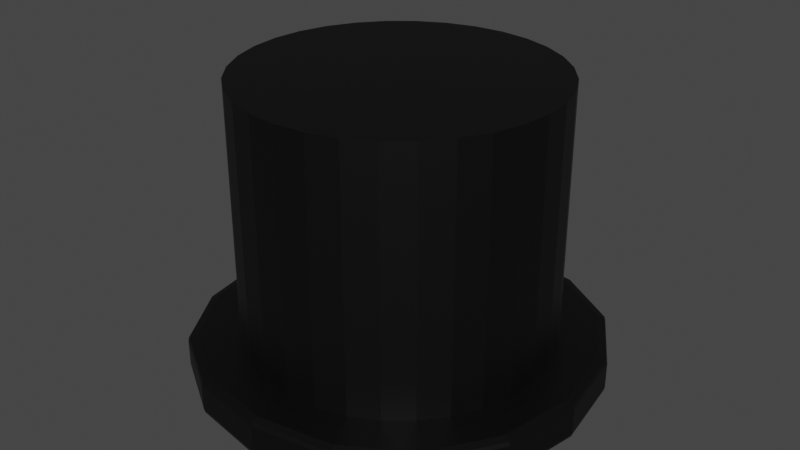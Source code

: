 # Source: TopHat.blend  (saved by Blender 3.0.42; exported with 4.5.12 LTS)
import bpy
from mathutils import Matrix  # noqa: F401  (used for matrix-valued properties, if any)

bpy.ops.wm.read_factory_settings(use_empty=True)
scene = bpy.context.scene
scene.name = 'Scene'

# ---- collections
col_collection = bpy.data.collections.new('Collection'); scene.collection.children.link(col_collection)

# ---- materials (node trees are filled in below, after node groups)
mat_material_001 = bpy.data.materials.new('Material.001')
mat_material_001.use_transparent_shadow = False

# ---- material node trees
mat_material_001.use_nodes = True; mat_material_001.node_tree.nodes.clear()
_N = mat_material_001.node_tree.nodes; _L = mat_material_001.node_tree.links
n0 = _N.new('ShaderNodeBsdfPrincipled'); n0.name = 'Principled BSDF'; n0.location = (10, 300)
n0.distribution = 'GGX'
n0.subsurface_method = 'RANDOM_WALK_SKIN'
n0.inputs[0].default_value = (0.0, 0.0, 0.0, 1.0)
n0.inputs[3].default_value = 1.45
n0.inputs[27].default_value = (0.0, 0.0, 0.0, 1.0)
n0.inputs[28].default_value = 1.0
n1 = _N.new('ShaderNodeOutputMaterial'); n1.name = 'Material Output'; n1.location = (300, 300)
_L.new(n0.outputs[0], n1.inputs[0])
n1.is_active_output = True

# ---- world
world_world = bpy.data.worlds.new('World'); scene.world = world_world
world_world.use_nodes = True; world_world.node_tree.nodes.clear()
_N = world_world.node_tree.nodes; _L = world_world.node_tree.links
n0 = _N.new('ShaderNodeOutputWorld'); n0.name = 'World Output'; n0.location = (300, 300)
n1 = _N.new('ShaderNodeBackground'); n1.name = 'Background'; n1.location = (10, 300)
n1.inputs[0].default_value = (0.05088, 0.05088, 0.05088, 1.0)
_L.new(n1.outputs[0], n0.inputs[0])
n0.is_active_output = True
world_world.color = (0.05088, 0.05088, 0.05088)
world_world.use_sun_shadow = False
world_world.sun_shadow_jitter_overblur = 0.0

# ---- meshes
me_cube_001 = bpy.data.meshes.new('Cube.001')
me_cube_001.from_pydata([(-0.6667, -0.06194, 0.6667), (-0.6667, 0.06194, 0.6667), (-0.6667, -0.06194, -0.6667), (-0.6667, 0.06194, -0.6667), (0.6667, -0.06194, 0.6667), (0.6667, 0.06194, 0.6667), (0.6667, -0.06194, -0.6667), (0.6667, 0.06194, -0.6667), (-0.5, 0.09291, 0.5), (-0.5, 0.09291, -0.5), (0.5, 0.09291, -0.5), (0.5, 0.09291, 0.5), (-0.5, -0.09291, -0.5), (-0.5, -0.09291, 0.5), (0.5, -0.09291, -0.5), (0.5, -0.09291, 0.5), (-0.8542, -0.06194, -0.3646), (-0.9167, -0.06194, 2.707e-09), (-0.8542, -0.06194, 0.3646), (-0.6667, -0.03387, 0.6667), (-0.6667, 2.914e-08, 0.6667), (-0.6667, 0.03387, 0.6667), (-0.8542, 0.06194, 0.3646), (-0.9167, 0.06194, -2.707e-09), (-0.8542, 0.06194, -0.3646), (-0.6667, 0.03387, -0.6667), (-0.6667, -2.914e-08, -0.6667), (-0.6667, -0.03387, -0.6667), (0.3646, -0.06194, -0.8542), (-2.375e-08, -0.06194, -0.9167), (-0.3646, -0.06194, -0.8542), (-0.3646, 0.06194, -0.8542), (-2.375e-08, 0.06194, -0.9167), (0.3646, 0.06194, -0.8542), (0.6667, 0.03387, -0.6667), (0.6667, -2.996e-08, -0.6667), (0.6667, -0.03387, -0.6667), (0.8542, -0.06194, 0.3646), (0.9167, -0.06194, -2.104e-08), (0.8542, -0.06194, -0.3646), (0.8542, 0.06194, -0.3646), (0.9167, 0.06194, -2.646e-08), (0.8542, 0.06194, 0.3646), (0.6667, 0.03387, 0.6667), (0.6667, 2.832e-08, 0.6667), (0.6667, -0.03387, 0.6667), (-0.3646, -0.06194, 0.8542), (0.0, -0.06194, 0.9167), (0.3646, -0.06194, 0.8542), (0.3646, 0.06194, 0.8542), (0.0, 0.06194, 0.9167), (-0.3646, 0.06194, 0.8542), (-0.5729, 0.09291, 0.2966), (-0.6096, 0.09291, -5.924e-09), (-0.5729, 0.09291, -0.2966), (-0.2966, 0.09291, -0.5729), (1.863e-09, 0.09291, -0.6096), (0.2966, 0.09291, -0.5729), (0.5729, 0.09291, -0.2966), (0.6096, 0.09291, -3.13e-09), (0.5729, 0.09291, 0.2966), (0.2966, 0.09291, 0.5729), (3.725e-09, 0.09291, 0.6096), (-0.2966, 0.09291, 0.5729), (-0.6631, 0.07984, 0.6631), (-0.6381, 0.08904, 0.6381), (-0.5765, 0.09242, 0.5765), (-0.5765, 0.09242, -0.5765), (-0.6381, 0.08904, -0.6381), (-0.6631, 0.07984, -0.6631), (0.6631, 0.07984, 0.6631), (0.6381, 0.08904, 0.6381), (0.5765, 0.09242, 0.5765), (0.5765, 0.09242, -0.5765), (0.6381, 0.08904, -0.6381), (0.6631, 0.07984, -0.6631), (-0.5729, -0.09291, -0.2966), (-0.6096, -0.09291, 7.786e-09), (-0.5729, -0.09291, 0.2966), (0.2966, -0.09291, -0.5729), (1.863e-09, -0.09291, -0.6096), (-0.2966, -0.09291, -0.5729), (0.5729, -0.09291, 0.2966), (0.6096, -0.09291, 4.061e-09), (0.5729, -0.09291, -0.2966), (-0.2966, -0.09291, 0.5729), (-1.49e-08, -0.09291, 0.6096), (0.2966, -0.09291, 0.5729), (-0.6631, -0.07984, -0.6631), (-0.6381, -0.08904, -0.6381), (-0.5765, -0.09242, -0.5765), (-0.5765, -0.09242, 0.5765), (-0.6381, -0.08904, 0.6381), (-0.6631, -0.07984, 0.6631), (0.6631, -0.07984, 0.6631), (0.6381, -0.08904, 0.6381), (0.5765, -0.09242, 0.5765), (0.5765, -0.09242, -0.5765), (0.6381, -0.08904, -0.6381), (0.6631, -0.07984, -0.6631), (-0.8542, -0.03387, 0.3646), (-0.8542, 1.594e-08, 0.3646), (-0.8542, 0.03387, 0.3646), (-0.9167, -0.03387, 9.863e-09), (-0.9167, 0.0, 0.0), (-0.9167, 0.03387, 6.901e-09), (-0.8542, -0.03387, -0.3646), (-0.8542, -1.594e-08, -0.3646), (-0.8542, 0.03387, -0.3646), (-0.3646, -0.03387, -0.8542), (-0.3646, -3.652e-08, -0.8542), (-0.3646, 0.03387, -0.8542), (-1.609e-08, -0.03387, -0.9167), (1.688e-09, -4.06e-08, -0.9167), (-8.382e-09, 0.03387, -0.9167), (0.3646, -0.03387, -0.8542), (0.3646, -3.872e-08, -0.8542), (0.3646, 0.03387, -0.8542), (0.8542, -0.03387, -0.3646), (0.8542, -1.512e-08, -0.3646), (0.8542, 0.03387, -0.3646), (0.9167, -0.03387, -1.461e-08), (0.9167, -5.354e-10, 1.688e-09), (0.9167, 0.03387, -9.863e-09), (0.8542, -0.03387, 0.3646), (0.8542, 1.455e-08, 0.3646), (0.8542, 0.03387, 0.3646), (0.3646, -0.03387, 0.8542), (0.3646, 3.734e-08, 0.8542), (0.3646, 0.03387, 0.8542), (0.0, -0.03387, 0.9167), (0.0, 4.007e-08, 0.9167), (0.0, 0.03387, 0.9167), (-0.3646, -0.03387, 0.8542), (-0.3646, 3.734e-08, 0.8542), (-0.3646, 0.03387, 0.8542), (-0.8496, -0.07984, 0.3626), (-0.9118, -0.07984, 3.49e-09), (-0.8496, -0.07984, -0.3626), (-0.818, -0.08904, 0.3489), (-0.8781, -0.08904, 2.029e-09), (-0.818, -0.08904, -0.3489), (-0.7335, -0.09242, 0.3181), (-0.7867, -0.09242, -3.411e-09), (-0.7335, -0.09242, -0.3181), (-0.8496, 0.07984, -0.3626), (-0.9118, 0.07984, -3.49e-09), (-0.8496, 0.07984, 0.3626), (-0.818, 0.08904, -0.3489), (-0.8781, 0.08904, -2.029e-09), (-0.818, 0.08904, 0.3489), (-0.7335, 0.09242, -0.3181), (-0.7867, 0.09242, 3.411e-09), (-0.7335, 0.09242, 0.3181), (0.3162, 0.09291, -0.3162), (5.588e-09, 0.09291, -0.3331), (-0.3162, 0.09291, -0.3162), (0.3331, 0.09291, 6.183e-09), (-4.657e-09, 0.09291, -1.71e-08), (-0.3331, 0.09291, -1.337e-08), (0.3162, 0.09291, 0.3162), (-7.451e-09, 0.09291, 0.3331), (-0.3162, 0.09291, 0.3162), (-0.3626, 0.07984, 0.8496), (0.0, 0.07984, 0.9118), (0.3626, 0.07984, 0.8496), (-0.3489, 0.08904, 0.818), (0.0, 0.08904, 0.8781), (0.3489, 0.08904, 0.818), (-0.3181, 0.09242, 0.7335), (1.49e-08, 0.09242, 0.7867), (0.3181, 0.09242, 0.7335), (0.3626, 0.07984, -0.8496), (2.328e-10, 0.07984, -0.9118), (-0.3626, 0.07984, -0.8496), (0.3489, 0.08904, -0.818), (-1.863e-09, 0.08904, -0.8781), (-0.3489, 0.08904, -0.818), (0.3181, 0.09242, -0.7335), (-7.451e-09, 0.09242, -0.7867), (-0.3181, 0.09242, -0.7335), (0.8496, 0.07984, 0.3626), (0.9118, 0.07984, -3.49e-09), (0.8496, 0.07984, -0.3626), (0.818, 0.08904, 0.3489), (0.8781, 0.08904, -7.617e-09), (0.818, 0.08904, -0.3489), (0.7335, 0.09242, 0.3181), (0.7867, 0.09242, -1.894e-08), (0.7335, 0.09242, -0.3181), (-0.3162, -0.09291, -0.3162), (-7.451e-09, -0.09291, -0.3331), (0.3162, -0.09291, -0.3162), (-0.3331, -0.09291, 1.803e-08), (0.0, -0.09291, 9.649e-09), (0.3331, -0.09291, -1.527e-09), (-0.3162, -0.09291, 0.3162), (1.118e-08, -0.09291, 0.3331), (0.3162, -0.09291, 0.3162), (0.8496, -0.07984, -0.3626), (0.9118, -0.07984, 3.49e-09), (0.8496, -0.07984, 0.3626), (0.818, -0.08904, -0.3489), (0.8781, -0.08904, 2.029e-09), (0.818, -0.08904, 0.3489), (0.7335, -0.09242, -0.3181), (0.7867, -0.09242, 9.628e-09), (0.7335, -0.09242, 0.3181), (0.3626, -0.07984, 0.8496), (9.313e-10, -0.07984, 0.9118), (-0.3626, -0.07984, 0.8496), (0.3489, -0.08904, 0.818), (0.0, -0.08904, 0.8781), (-0.3489, -0.08904, 0.818), (0.3181, -0.09242, 0.7335), (-1.863e-08, -0.09242, 0.7867), (-0.3181, -0.09242, 0.7335), (-0.3626, -0.07984, -0.8496), (0.0, -0.07984, -0.9118), (0.3626, -0.07984, -0.8496), (-0.3489, -0.08904, -0.818), (0.0, -0.08904, -0.8781), (0.3489, -0.08904, -0.818), (-0.3181, -0.09242, -0.7335), (1.49e-08, -0.09242, -0.7867), (0.3181, -0.09242, -0.7335), (2.03e-08, 0.06695, -0.7106), (2.03e-08, 1.28, -0.7106), (0.1386, 0.06695, -0.6969), (0.1386, 1.28, -0.6969), (0.2719, 0.06695, -0.6565), (0.2719, 1.28, -0.6565), (0.3948, 0.06695, -0.5908), (0.3948, 1.28, -0.5908), (0.5024, 0.06695, -0.5024), (0.5024, 1.28, -0.5024), (0.5908, 0.06695, -0.3948), (0.5908, 1.28, -0.3948), (0.6565, 0.06695, -0.2719), (0.6565, 1.28, -0.2719), (0.6969, 0.06695, -0.1386), (0.6969, 1.28, -0.1386), (0.7106, 0.06695, 3.308e-08), (0.7106, 1.28, -1.996e-08), (0.6969, 0.06695, 0.1386), (0.6969, 1.28, 0.1386), (0.6565, 0.06695, 0.2719), (0.6565, 1.28, 0.2719), (0.5908, 0.06695, 0.3948), (0.5908, 1.28, 0.3948), (0.5024, 0.06695, 0.5024), (0.5024, 1.28, 0.5024), (0.3948, 0.06695, 0.5908), (0.3948, 1.28, 0.5908), (0.2719, 0.06695, 0.6565), (0.2719, 1.28, 0.6565), (0.1386, 0.06695, 0.6969), (0.1386, 1.28, 0.6969), (-4.182e-08, 0.06695, 0.7106), (-4.182e-08, 1.28, 0.7106), (-0.1386, 0.06695, 0.6969), (-0.1386, 1.28, 0.6969), (-0.2719, 0.06695, 0.6565), (-0.2719, 1.28, 0.6565), (-0.3948, 0.06695, 0.5908), (-0.3948, 1.28, 0.5908), (-0.5024, 0.06695, 0.5024), (-0.5024, 1.28, 0.5024), (-0.5908, 0.06695, 0.3948), (-0.5908, 1.28, 0.3948), (-0.6565, 0.06695, 0.2719), (-0.6565, 1.28, 0.2719), (-0.6969, 0.06695, 0.1386), (-0.6969, 1.28, 0.1386), (-0.7106, 0.06695, -6.455e-09), (-0.7106, 1.28, -5.949e-08), (-0.6969, 0.06695, -0.1386), (-0.6969, 1.28, -0.1386), (-0.6565, 0.06695, -0.2719), (-0.6565, 1.28, -0.2719), (-0.5908, 0.06695, -0.3948), (-0.5908, 1.28, -0.3948), (-0.5024, 0.06695, -0.5024), (-0.5024, 1.28, -0.5024), (-0.3948, 0.06695, -0.5908), (-0.3948, 1.28, -0.5908), (-0.2719, 0.06695, -0.6565), (-0.2719, 1.28, -0.6565), (-0.1386, 0.06695, -0.6969), (-0.1386, 1.28, -0.6969)], [], [(100, 101, 104, 103), (101, 102, 105, 104), (103, 104, 107, 106), (104, 105, 108, 107), (0, 19, 100, 18), (19, 20, 101, 100), (20, 21, 102, 101), (21, 1, 22, 102), (102, 22, 23, 105), (105, 23, 24, 108), (108, 24, 3, 25), (107, 108, 25, 26), (106, 107, 26, 27), (16, 106, 27, 2), (17, 103, 106, 16), (18, 100, 103, 17), (109, 110, 113, 112), (110, 111, 114, 113), (112, 113, 116, 115), (113, 114, 117, 116), (2, 27, 109, 30), (27, 26, 110, 109), (26, 25, 111, 110), (25, 3, 31, 111), (111, 31, 32, 114), (114, 32, 33, 117), (117, 33, 7, 34), (116, 117, 34, 35), (115, 116, 35, 36), (28, 115, 36, 6), (29, 112, 115, 28), (30, 109, 112, 29), (118, 119, 122, 121), (119, 120, 123, 122), (121, 122, 125, 124), (122, 123, 126, 125), (6, 36, 118, 39), (36, 35, 119, 118), (35, 34, 120, 119), (34, 7, 40, 120), (120, 40, 41, 123), (123, 41, 42, 126), (126, 42, 5, 43), (125, 126, 43, 44), (124, 125, 44, 45), (37, 124, 45, 4), (38, 121, 124, 37), (39, 118, 121, 38), (127, 128, 131, 130), (128, 129, 132, 131), (130, 131, 134, 133), (131, 132, 135, 134), (4, 45, 127, 48), (45, 44, 128, 127), (44, 43, 129, 128), (43, 5, 49, 129), (129, 49, 50, 132), (132, 50, 51, 135), (135, 51, 1, 21), (134, 135, 21, 20), (133, 134, 20, 19), (46, 133, 19, 0), (47, 130, 133, 46), (48, 127, 130, 47), (136, 137, 140, 139), (137, 138, 141, 140), (139, 140, 143, 142), (140, 141, 144, 143), (0, 18, 136, 93), (18, 17, 137, 136), (17, 16, 138, 137), (16, 2, 88, 138), (138, 88, 89, 141), (141, 89, 90, 144), (144, 90, 12, 76), (143, 144, 76, 77), (142, 143, 77, 78), (91, 142, 78, 13), (92, 139, 142, 91), (93, 136, 139, 92), (145, 146, 149, 148), (146, 147, 150, 149), (148, 149, 152, 151), (149, 150, 153, 152), (3, 24, 145, 69), (24, 23, 146, 145), (23, 22, 147, 146), (22, 1, 64, 147), (147, 64, 65, 150), (150, 65, 66, 153), (153, 66, 8, 52), (152, 153, 52, 53), (151, 152, 53, 54), (67, 151, 54, 9), (68, 148, 151, 67), (69, 145, 148, 68), (154, 155, 158, 157), (155, 156, 159, 158), (157, 158, 161, 160), (158, 159, 162, 161), (10, 57, 154, 58), (57, 56, 155, 154), (56, 55, 156, 155), (55, 9, 54, 156), (156, 54, 53, 159), (159, 53, 52, 162), (162, 52, 8, 63), (161, 162, 63, 62), (160, 161, 62, 61), (60, 160, 61, 11), (59, 157, 160, 60), (58, 154, 157, 59), (163, 164, 167, 166), (164, 165, 168, 167), (166, 167, 170, 169), (167, 168, 171, 170), (1, 51, 163, 64), (51, 50, 164, 163), (50, 49, 165, 164), (49, 5, 70, 165), (165, 70, 71, 168), (168, 71, 72, 171), (171, 72, 11, 61), (170, 171, 61, 62), (169, 170, 62, 63), (66, 169, 63, 8), (65, 166, 169, 66), (64, 163, 166, 65), (172, 173, 176, 175), (173, 174, 177, 176), (175, 176, 179, 178), (176, 177, 180, 179), (7, 33, 172, 75), (33, 32, 173, 172), (32, 31, 174, 173), (31, 3, 69, 174), (174, 69, 68, 177), (177, 68, 67, 180), (180, 67, 9, 55), (179, 180, 55, 56), (178, 179, 56, 57), (73, 178, 57, 10), (74, 175, 178, 73), (75, 172, 175, 74), (181, 182, 185, 184), (182, 183, 186, 185), (184, 185, 188, 187), (185, 186, 189, 188), (5, 42, 181, 70), (42, 41, 182, 181), (41, 40, 183, 182), (40, 7, 75, 183), (183, 75, 74, 186), (186, 74, 73, 189), (189, 73, 10, 58), (188, 189, 58, 59), (187, 188, 59, 60), (72, 187, 60, 11), (71, 184, 187, 72), (70, 181, 184, 71), (190, 191, 194, 193), (191, 192, 195, 194), (193, 194, 197, 196), (194, 195, 198, 197), (12, 81, 190, 76), (81, 80, 191, 190), (80, 79, 192, 191), (79, 14, 84, 192), (192, 84, 83, 195), (195, 83, 82, 198), (198, 82, 15, 87), (197, 198, 87, 86), (196, 197, 86, 85), (78, 196, 85, 13), (77, 193, 196, 78), (76, 190, 193, 77), (199, 200, 203, 202), (200, 201, 204, 203), (202, 203, 206, 205), (203, 204, 207, 206), (6, 39, 199, 99), (39, 38, 200, 199), (38, 37, 201, 200), (37, 4, 94, 201), (201, 94, 95, 204), (204, 95, 96, 207), (207, 96, 15, 82), (206, 207, 82, 83), (205, 206, 83, 84), (97, 205, 84, 14), (98, 202, 205, 97), (99, 199, 202, 98), (208, 209, 212, 211), (209, 210, 213, 212), (211, 212, 215, 214), (212, 213, 216, 215), (4, 48, 208, 94), (48, 47, 209, 208), (47, 46, 210, 209), (46, 0, 93, 210), (210, 93, 92, 213), (213, 92, 91, 216), (216, 91, 13, 85), (215, 216, 85, 86), (214, 215, 86, 87), (96, 214, 87, 15), (95, 211, 214, 96), (94, 208, 211, 95), (217, 218, 221, 220), (218, 219, 222, 221), (220, 221, 224, 223), (221, 222, 225, 224), (2, 30, 217, 88), (30, 29, 218, 217), (29, 28, 219, 218), (28, 6, 99, 219), (219, 99, 98, 222), (222, 98, 97, 225), (225, 97, 14, 79), (224, 225, 79, 80), (223, 224, 80, 81), (90, 223, 81, 12), (89, 220, 223, 90), (88, 217, 220, 89), (226, 227, 229, 228), (228, 229, 231, 230), (230, 231, 233, 232), (232, 233, 235, 234), (234, 235, 237, 236), (236, 237, 239, 238), (238, 239, 241, 240), (240, 241, 243, 242), (242, 243, 245, 244), (244, 245, 247, 246), (246, 247, 249, 248), (248, 249, 251, 250), (250, 251, 253, 252), (252, 253, 255, 254), (254, 255, 257, 256), (256, 257, 259, 258), (258, 259, 261, 260), (260, 261, 263, 262), (262, 263, 265, 264), (264, 265, 267, 266), (266, 267, 269, 268), (268, 269, 271, 270), (270, 271, 273, 272), (272, 273, 275, 274), (274, 275, 277, 276), (276, 277, 279, 278), (278, 279, 281, 280), (280, 281, 283, 282), (282, 283, 285, 284), (284, 285, 287, 286), (229, 227, 289, 287, 285, 283, 281, 279, 277, 275, 273, 271, 269, 267, 265, 263, 261, 259, 257, 255, 253, 251, 249, 247, 245, 243, 241, 239, 237, 235, 233, 231), (286, 287, 289, 288), (288, 289, 227, 226), (226, 228, 230, 232, 234, 236, 238, 240, 242, 244, 246, 248, 250, 252, 254, 256, 258, 260, 262, 264, 266, 268, 270, 272, 274, 276, 278, 280, 282, 284, 286, 288)])
_uv = me_cube_001.uv_layers.new(name='UVMap')
_uv.uv.foreach_set('vector', [0.4465, 0.0625, 0.5, 0.0625, 0.5, 0.125, 0.452, 0.125, 0.5, 0.0625, 0.5535, 0.0625, 0.548, 0.125, 0.5, 0.125, 0.452, 0.125, 0.5, 0.125, 0.5, 0.1875, 0.4541, 0.1875, 0.5, 0.125, 0.548, 0.125, 0.5459, 0.1875, 0.5, 0.1875, 0.375, 0.0, 0.4375, 0.0, 0.4465, 0.0625, 0.4041, 0.0625, 0.4375, 0.0, 0.5, 0.0, 0.5, 0.0625, 0.4465, 0.0625, 0.5, 0.0, 0.5625, 0.0, 0.5535, 0.0625, 0.5, 0.0625, 0.5625, 0.0, 0.625, 0.0, 0.5959, 0.0625, 0.5535, 0.0625, 0.5535, 0.0625, 0.5959, 0.0625, 0.5868, 0.125, 0.548, 0.125, 0.548, 0.125, 0.5868, 0.125, 0.5838, 0.1875, 0.5459, 0.1875, 0.5459, 0.1875, 0.5838, 0.1875, 0.5833, 0.25, 0.5456, 0.25, 0.5, 0.1875, 0.5459, 0.1875, 0.5456, 0.25, 0.5, 0.25, 0.4541, 0.1875, 0.5, 0.1875, 0.5, 0.25, 0.4544, 0.25, 0.4162, 0.1875, 0.4541, 0.1875, 0.4544, 0.25, 0.4167, 0.25, 0.4132, 0.125, 0.452, 0.125, 0.4541, 0.1875, 0.4162, 0.1875, 0.4041, 0.0625, 0.4465, 0.0625, 0.452, 0.125, 0.4132, 0.125, 0.4544, 0.3125, 0.5, 0.3125, 0.5, 0.375, 0.4544, 0.375, 0.5, 0.3125, 0.5456, 0.3125, 0.5456, 0.375, 0.5, 0.375, 0.4544, 0.375, 0.5, 0.375, 0.5, 0.4375, 0.4544, 0.4375, 0.5, 0.375, 0.5456, 0.375, 0.5456, 0.4375, 0.5, 0.4375, 0.4167, 0.25, 0.4544, 0.25, 0.4544, 0.3125, 0.4167, 0.3125, 0.4544, 0.25, 0.5, 0.25, 0.5, 0.3125, 0.4544, 0.3125, 0.5, 0.25, 0.5456, 0.25, 0.5456, 0.3125, 0.5, 0.3125, 0.5456, 0.25, 0.5833, 0.25, 0.5833, 0.3125, 0.5456, 0.3125, 0.5456, 0.3125, 0.5833, 0.3125, 0.5833, 0.375, 0.5456, 0.375, 0.5456, 0.375, 0.5833, 0.375, 0.5833, 0.4375, 0.5456, 0.4375, 0.5456, 0.4375, 0.5833, 0.4375, 0.5833, 0.5, 0.5456, 0.5, 0.5, 0.4375, 0.5456, 0.4375, 0.5456, 0.5, 0.5, 0.5, 0.4544, 0.4375, 0.5, 0.4375, 0.5, 0.5, 0.4544, 0.5, 0.4167, 0.4375, 0.4544, 0.4375, 0.4544, 0.5, 0.4167, 0.5, 0.4167, 0.375, 0.4544, 0.375, 0.4544, 0.4375, 0.4167, 0.4375, 0.4167, 0.3125, 0.4544, 0.3125, 0.4544, 0.375, 0.4167, 0.375, 0.4544, 0.5625, 0.5, 0.5625, 0.5, 0.625, 0.4544, 0.625, 0.5, 0.5625, 0.5456, 0.5625, 0.5456, 0.625, 0.5, 0.625, 0.4544, 0.625, 0.5, 0.625, 0.5, 0.6875, 0.4544, 0.6875, 0.5, 0.625, 0.5456, 0.625, 0.5456, 0.6875, 0.5, 0.6875, 0.4167, 0.5, 0.4544, 0.5, 0.4544, 0.5625, 0.4167, 0.5625, 0.4544, 0.5, 0.5, 0.5, 0.5, 0.5625, 0.4544, 0.5625, 0.5, 0.5, 0.5456, 0.5, 0.5456, 0.5625, 0.5, 0.5625, 0.5456, 0.5, 0.5833, 0.5, 0.5833, 0.5625, 0.5456, 0.5625, 0.5456, 0.5625, 0.5833, 0.5625, 0.5833, 0.625, 0.5456, 0.625, 0.5456, 0.625, 0.5833, 0.625, 0.5833, 0.6875, 0.5456, 0.6875, 0.5456, 0.6875, 0.5833, 0.6875, 0.5833, 0.75, 0.5456, 0.75, 0.5, 0.6875, 0.5456, 0.6875, 0.5456, 0.75, 0.5, 0.75, 0.4544, 0.6875, 0.5, 0.6875, 0.5, 0.75, 0.4544, 0.75, 0.4167, 0.6875, 0.4544, 0.6875, 0.4544, 0.75, 0.4167, 0.75, 0.4167, 0.625, 0.4544, 0.625, 0.4544, 0.6875, 0.4167, 0.6875, 0.4167, 0.5625, 0.4544, 0.5625, 0.4544, 0.625, 0.4167, 0.625, 0.4541, 0.8125, 0.5, 0.8125, 0.5, 0.875, 0.452, 0.875, 0.5, 0.8125, 0.5459, 0.8125, 0.548, 0.875, 0.5, 0.875, 0.452, 0.875, 0.5, 0.875, 0.5, 0.9375, 0.4465, 0.9375, 0.5, 0.875, 0.548, 0.875, 0.5535, 0.9375, 0.5, 0.9375, 0.4167, 0.75, 0.4544, 0.75, 0.4541, 0.8125, 0.4162, 0.8125, 0.4544, 0.75, 0.5, 0.75, 0.5, 0.8125, 0.4541, 0.8125, 0.5, 0.75, 0.5456, 0.75, 0.5459, 0.8125, 0.5, 0.8125, 0.5456, 0.75, 0.5833, 0.75, 0.5838, 0.8125, 0.5459, 0.8125, 0.5459, 0.8125, 0.5838, 0.8125, 0.5868, 0.875, 0.548, 0.875, 0.548, 0.875, 0.5868, 0.875, 0.5959, 0.9375, 0.5535, 0.9375, 0.5535, 0.9375, 0.5959, 0.9375, 0.625, 1.0, 0.5625, 1.0, 0.5, 0.9375, 0.5535, 0.9375, 0.5625, 1.0, 0.5, 1.0, 0.4465, 0.9375, 0.5, 0.9375, 0.5, 1.0, 0.4375, 1.0, 0.4041, 0.9375, 0.4465, 0.9375, 0.4375, 1.0, 0.375, 1.0, 0.4132, 0.875, 0.452, 0.875, 0.4465, 0.9375, 0.4041, 0.9375, 0.4162, 0.8125, 0.4541, 0.8125, 0.452, 0.875, 0.4132, 0.875, 0.3843, 0.0625, 0.3901, 0.125, 0.3793, 0.125, 0.3775, 0.0625, 0.3901, 0.125, 0.3923, 0.1875, 0.3801, 0.1875, 0.3793, 0.125, 0.3775, 0.0625, 0.3793, 0.125, 0.3755, 0.125, 0.3753, 0.0625, 0.3793, 0.125, 0.3801, 0.1875, 0.3756, 0.1875, 0.3755, 0.125, 0.375, 0.0, 0.4041, 0.0625, 0.3843, 0.0625, 0.375, 0.0, 0.4041, 0.0625, 0.4132, 0.125, 0.3901, 0.125, 0.3843, 0.0625, 0.4132, 0.125, 0.4162, 0.1875, 0.3923, 0.1875, 0.3901, 0.125, 0.4162, 0.1875, 0.4167, 0.25, 0.3926, 0.25, 0.3923, 0.1875, 0.3923, 0.1875, 0.3926, 0.25, 0.3802, 0.25, 0.3801, 0.1875, 0.3801, 0.1875, 0.3802, 0.25, 0.3757, 0.25, 0.3756, 0.1875, 0.3756, 0.1875, 0.3757, 0.25, 0.375, 0.25, 0.375, 0.1875, 0.3755, 0.125, 0.3756, 0.1875, 0.375, 0.1875, 0.375, 0.125, 0.3753, 0.0625, 0.3755, 0.125, 0.375, 0.125, 0.375, 0.0625, 0.375, 0.0, 0.3753, 0.0625, 0.375, 0.0625, 0.375, 0.0, 0.375, 0.0, 0.3775, 0.0625, 0.3753, 0.0625, 0.375, 0.0, 0.375, 0.0, 0.3843, 0.0625, 0.3775, 0.0625, 0.375, 0.0, 0.6077, 0.1875, 0.6099, 0.125, 0.6207, 0.125, 0.6199, 0.1875, 0.6099, 0.125, 0.6157, 0.0625, 0.6225, 0.0625, 0.6207, 0.125, 0.6199, 0.1875, 0.6207, 0.125, 0.6245, 0.125, 0.6244, 0.1875, 0.6207, 0.125, 0.6225, 0.0625, 0.6247, 0.0625, 0.6245, 0.125, 0.5833, 0.25, 0.5838, 0.1875, 0.6077, 0.1875, 0.6074, 0.25, 0.5838, 0.1875, 0.5868, 0.125, 0.6099, 0.125, 0.6077, 0.1875, 0.5868, 0.125, 0.5959, 0.0625, 0.6157, 0.0625, 0.6099, 0.125, 0.5959, 0.0625, 0.625, 0.0, 0.625, 0.0, 0.6157, 0.0625, 0.6157, 0.0625, 0.625, 0.0, 0.625, 0.0, 0.6225, 0.0625, 0.6225, 0.0625, 0.625, 0.0, 0.625, 0.0, 0.6247, 0.0625, 0.6247, 0.0625, 0.625, 0.0, 0.625, 0.0, 0.625, 0.0625, 0.6245, 0.125, 0.6247, 0.0625, 0.625, 0.0625, 0.625, 0.125, 0.6244, 0.1875, 0.6245, 0.125, 0.625, 0.125, 0.625, 0.1875, 0.6243, 0.25, 0.6244, 0.1875, 0.625, 0.1875, 0.625, 0.25, 0.6198, 0.25, 0.6199, 0.1875, 0.6244, 0.1875, 0.6243, 0.25, 0.6074, 0.25, 0.6077, 0.1875, 0.6199, 0.1875, 0.6198, 0.25, 0.6965, 0.5625, 0.7524, 0.5625, 0.7535, 0.625, 0.7001, 0.625, 0.7524, 0.5625, 0.8128, 0.5625, 0.8129, 0.625, 0.7535, 0.625, 0.7001, 0.625, 0.7535, 0.625, 0.7524, 0.6875, 0.6965, 0.6875, 0.7535, 0.625, 0.8129, 0.625, 0.8128, 0.6875, 0.7524, 0.6875, 0.625, 0.5, 0.6875, 0.5, 0.6965, 0.5625, 0.6537, 0.5625, 0.6875, 0.5, 0.75, 0.5, 0.7524, 0.5625, 0.6965, 0.5625, 0.75, 0.5, 0.8125, 0.5, 0.8128, 0.5625, 0.7524, 0.5625, 0.8125, 0.5, 0.875, 0.5, 0.875, 0.5625, 0.8128, 0.5625, 0.8128, 0.5625, 0.875, 0.5625, 0.875, 0.625, 0.8129, 0.625, 0.8129, 0.625, 0.875, 0.625, 0.875, 0.6875, 0.8128, 0.6875, 0.8128, 0.6875, 0.875, 0.6875, 0.875, 0.75, 0.8125, 0.75, 0.7524, 0.6875, 0.8128, 0.6875, 0.8125, 0.75, 0.75, 0.75, 0.6965, 0.6875, 0.7524, 0.6875, 0.75, 0.75, 0.6875, 0.75, 0.6537, 0.6875, 0.6965, 0.6875, 0.6875, 0.75, 0.625, 0.75, 0.6597, 0.625, 0.7001, 0.625, 0.6965, 0.6875, 0.6537, 0.6875, 0.6537, 0.5625, 0.6965, 0.5625, 0.7001, 0.625, 0.6597, 0.625, 0.6157, 0.9375, 0.6099, 0.875, 0.6207, 0.875, 0.6225, 0.9375, 0.6099, 0.875, 0.6077, 0.8125, 0.62, 0.8125, 0.6207, 0.875, 0.6225, 0.9375, 0.6207, 0.875, 0.6245, 0.875, 0.6247, 0.9375, 0.6207, 0.875, 0.62, 0.8125, 0.6246, 0.8125, 0.6245, 0.875, 0.625, 1.0, 0.5959, 0.9375, 0.6157, 0.9375, 0.625, 1.0, 0.5959, 0.9375, 0.5868, 0.875, 0.6099, 0.875, 0.6157, 0.9375, 0.5868, 0.875, 0.5838, 0.8125, 0.6077, 0.8125, 0.6099, 0.875, 0.5838, 0.8125, 0.5833, 0.75, 0.6075, 0.75, 0.6077, 0.8125, 0.6077, 0.8125, 0.6075, 0.75, 0.6207, 0.75, 0.62, 0.8125, 0.62, 0.8125, 0.6207, 0.75, 0.627, 0.75, 0.6246, 0.8125, 0.6246, 0.8125, 0.627, 0.75, 0.625, 0.75, 0.625, 0.8125, 0.6245, 0.875, 0.6246, 0.8125, 0.625, 0.8125, 0.625, 0.875, 0.6247, 0.9375, 0.6245, 0.875, 0.625, 0.875, 0.625, 0.9375, 0.625, 1.0, 0.6247, 0.9375, 0.625, 0.9375, 0.625, 1.0, 0.625, 1.0, 0.6225, 0.9375, 0.6247, 0.9375, 0.625, 1.0, 0.625, 1.0, 0.6157, 0.9375, 0.6225, 0.9375, 0.625, 1.0, 0.6074, 0.4375, 0.6074, 0.375, 0.6198, 0.375, 0.6199, 0.4375, 0.6074, 0.375, 0.6074, 0.3125, 0.6198, 0.3125, 0.6198, 0.375, 0.6199, 0.4375, 0.6198, 0.375, 0.6243, 0.375, 0.6246, 0.4375, 0.6198, 0.375, 0.6198, 0.3125, 0.6243, 0.3125, 0.6243, 0.375, 0.5833, 0.5, 0.5833, 0.4375, 0.6074, 0.4375, 0.6075, 0.5, 0.5833, 0.4375, 0.5833, 0.375, 0.6074, 0.375, 0.6074, 0.4375, 0.5833, 0.375, 0.5833, 0.3125, 0.6074, 0.3125, 0.6074, 0.375, 0.5833, 0.3125, 0.5833, 0.25, 0.6074, 0.25, 0.6074, 0.3125, 0.6074, 0.3125, 0.6074, 0.25, 0.6198, 0.25, 0.6198, 0.3125, 0.6198, 0.3125, 0.6198, 0.25, 0.6243, 0.25, 0.6243, 0.3125, 0.6243, 0.3125, 0.6243, 0.25, 0.625, 0.25, 0.625, 0.3125, 0.6243, 0.375, 0.6243, 0.3125, 0.625, 0.3125, 0.625, 0.375, 0.6246, 0.4375, 0.6243, 0.375, 0.625, 0.375, 0.625, 0.4375, 0.627, 0.5, 0.6246, 0.4375, 0.625, 0.4375, 0.625, 0.5, 0.6207, 0.5, 0.6199, 0.4375, 0.6246, 0.4375, 0.627, 0.5, 0.6075, 0.5, 0.6074, 0.4375, 0.6199, 0.4375, 0.6207, 0.5, 0.6077, 0.6875, 0.6079, 0.625, 0.6233, 0.625, 0.6223, 0.6875, 0.6079, 0.625, 0.6077, 0.5625, 0.6223, 0.5625, 0.6233, 0.625, 0.6223, 0.6875, 0.6233, 0.625, 0.6369, 0.625, 0.6336, 0.6875, 0.6233, 0.625, 0.6223, 0.5625, 0.6336, 0.5625, 0.6369, 0.625, 0.5833, 0.75, 0.5833, 0.6875, 0.6077, 0.6875, 0.6075, 0.75, 0.5833, 0.6875, 0.5833, 0.625, 0.6079, 0.625, 0.6077, 0.6875, 0.5833, 0.625, 0.5833, 0.5625, 0.6077, 0.5625, 0.6079, 0.625, 0.5833, 0.5625, 0.5833, 0.5, 0.6075, 0.5, 0.6077, 0.5625, 0.6077, 0.5625, 0.6075, 0.5, 0.6207, 0.5, 0.6223, 0.5625, 0.6223, 0.5625, 0.6207, 0.5, 0.627, 0.5, 0.6336, 0.5625, 0.6336, 0.5625, 0.627, 0.5, 0.625, 0.5, 0.6537, 0.5625, 0.6369, 0.625, 0.6336, 0.5625, 0.6537, 0.5625, 0.6597, 0.625, 0.6336, 0.6875, 0.6369, 0.625, 0.6597, 0.625, 0.6537, 0.6875, 0.627, 0.75, 0.6336, 0.6875, 0.6537, 0.6875, 0.625, 0.75, 0.6207, 0.75, 0.6223, 0.6875, 0.6336, 0.6875, 0.627, 0.75, 0.6075, 0.75, 0.6077, 0.6875, 0.6223, 0.6875, 0.6207, 0.75, 0.1872, 0.5625, 0.2476, 0.5625, 0.2465, 0.625, 0.1871, 0.625, 0.2476, 0.5625, 0.3035, 0.5625, 0.2999, 0.625, 0.2465, 0.625, 0.1871, 0.625, 0.2465, 0.625, 0.2476, 0.6875, 0.1872, 0.6875, 0.2465, 0.625, 0.2999, 0.625, 0.3035, 0.6875, 0.2476, 0.6875, 0.125, 0.5, 0.1875, 0.5, 0.1872, 0.5625, 0.125, 0.5625, 0.1875, 0.5, 0.25, 0.5, 0.2476, 0.5625, 0.1872, 0.5625, 0.25, 0.5, 0.3125, 0.5, 0.3035, 0.5625, 0.2476, 0.5625, 0.3125, 0.5, 0.375, 0.5, 0.3463, 0.5625, 0.3035, 0.5625, 0.3035, 0.5625, 0.3463, 0.5625, 0.3403, 0.625, 0.2999, 0.625, 0.2999, 0.625, 0.3403, 0.625, 0.3463, 0.6875, 0.3035, 0.6875, 0.3035, 0.6875, 0.3463, 0.6875, 0.375, 0.75, 0.3125, 0.75, 0.2476, 0.6875, 0.3035, 0.6875, 0.3125, 0.75, 0.25, 0.75, 0.1872, 0.6875, 0.2476, 0.6875, 0.25, 0.75, 0.1875, 0.75, 0.125, 0.6875, 0.1872, 0.6875, 0.1875, 0.75, 0.125, 0.75, 0.125, 0.625, 0.1871, 0.625, 0.1872, 0.6875, 0.125, 0.6875, 0.125, 0.5625, 0.1872, 0.5625, 0.1871, 0.625, 0.125, 0.625, 0.3923, 0.5625, 0.3921, 0.625, 0.3767, 0.625, 0.3777, 0.5625, 0.3921, 0.625, 0.3923, 0.6875, 0.3777, 0.6875, 0.3767, 0.625, 0.3777, 0.5625, 0.3767, 0.625, 0.3631, 0.625, 0.3664, 0.5625, 0.3767, 0.625, 0.3777, 0.6875, 0.3664, 0.6875, 0.3631, 0.625, 0.4167, 0.5, 0.4167, 0.5625, 0.3923, 0.5625, 0.3925, 0.5, 0.4167, 0.5625, 0.4167, 0.625, 0.3921, 0.625, 0.3923, 0.5625, 0.4167, 0.625, 0.4167, 0.6875, 0.3923, 0.6875, 0.3921, 0.625, 0.4167, 0.6875, 0.4167, 0.75, 0.3925, 0.75, 0.3923, 0.6875, 0.3923, 0.6875, 0.3925, 0.75, 0.3793, 0.75, 0.3777, 0.6875, 0.3777, 0.6875, 0.3793, 0.75, 0.373, 0.75, 0.3664, 0.6875, 0.3664, 0.6875, 0.373, 0.75, 0.375, 0.75, 0.3463, 0.6875, 0.3631, 0.625, 0.3664, 0.6875, 0.3463, 0.6875, 0.3403, 0.625, 0.3664, 0.5625, 0.3631, 0.625, 0.3403, 0.625, 0.3463, 0.5625, 0.373, 0.5, 0.3664, 0.5625, 0.3463, 0.5625, 0.375, 0.5, 0.3793, 0.5, 0.3777, 0.5625, 0.3664, 0.5625, 0.373, 0.5, 0.3925, 0.5, 0.3923, 0.5625, 0.3777, 0.5625, 0.3793, 0.5, 0.3923, 0.8125, 0.3901, 0.875, 0.3793, 0.875, 0.38, 0.8125, 0.3901, 0.875, 0.3843, 0.9375, 0.3775, 0.9375, 0.3793, 0.875, 0.38, 0.8125, 0.3793, 0.875, 0.3755, 0.875, 0.3754, 0.8125, 0.3793, 0.875, 0.3775, 0.9375, 0.3753, 0.9375, 0.3755, 0.875, 0.4167, 0.75, 0.4162, 0.8125, 0.3923, 0.8125, 0.3925, 0.75, 0.4162, 0.8125, 0.4132, 0.875, 0.3901, 0.875, 0.3923, 0.8125, 0.4132, 0.875, 0.4041, 0.9375, 0.3843, 0.9375, 0.3901, 0.875, 0.4041, 0.9375, 0.375, 1.0, 0.375, 1.0, 0.3843, 0.9375, 0.3843, 0.9375, 0.375, 1.0, 0.375, 1.0, 0.3775, 0.9375, 0.3775, 0.9375, 0.375, 1.0, 0.375, 1.0, 0.3753, 0.9375, 0.3753, 0.9375, 0.375, 1.0, 0.375, 1.0, 0.375, 0.9375, 0.3755, 0.875, 0.3753, 0.9375, 0.375, 0.9375, 0.375, 0.875, 0.3754, 0.8125, 0.3755, 0.875, 0.375, 0.875, 0.375, 0.8125, 0.373, 0.75, 0.3754, 0.8125, 0.375, 0.8125, 0.375, 0.75, 0.3793, 0.75, 0.38, 0.8125, 0.3754, 0.8125, 0.373, 0.75, 0.3925, 0.75, 0.3923, 0.8125, 0.38, 0.8125, 0.3793, 0.75, 0.3926, 0.3125, 0.3926, 0.375, 0.3802, 0.375, 0.3802, 0.3125, 0.3926, 0.375, 0.3926, 0.4375, 0.3801, 0.4375, 0.3802, 0.375, 0.3802, 0.3125, 0.3802, 0.375, 0.3757, 0.375, 0.3757, 0.3125, 0.3802, 0.375, 0.3801, 0.4375, 0.3754, 0.4375, 0.3757, 0.375, 0.4167, 0.25, 0.4167, 0.3125, 0.3926, 0.3125, 0.3926, 0.25, 0.4167, 0.3125, 0.4167, 0.375, 0.3926, 0.375, 0.3926, 0.3125, 0.4167, 0.375, 0.4167, 0.4375, 0.3926, 0.4375, 0.3926, 0.375, 0.4167, 0.4375, 0.4167, 0.5, 0.3925, 0.5, 0.3926, 0.4375, 0.3926, 0.4375, 0.3925, 0.5, 0.3793, 0.5, 0.3801, 0.4375, 0.3801, 0.4375, 0.3793, 0.5, 0.373, 0.5, 0.3754, 0.4375, 0.3754, 0.4375, 0.373, 0.5, 0.375, 0.5, 0.375, 0.4375, 0.3757, 0.375, 0.3754, 0.4375, 0.375, 0.4375, 0.375, 0.375, 0.3757, 0.3125, 0.3757, 0.375, 0.375, 0.375, 0.375, 0.3125, 0.3757, 0.25, 0.3757, 0.3125, 0.375, 0.3125, 0.375, 0.25, 0.3802, 0.25, 0.3802, 0.3125, 0.3757, 0.3125, 0.3757, 0.25, 0.3926, 0.25, 0.3926, 0.3125, 0.3802, 0.3125, 0.3802, 0.25, 1.0, 0.5, 1.0, 1.0, 0.9688, 1.0, 0.9688, 0.5, 0.9688, 0.5, 0.9688, 1.0, 0.9375, 1.0, 0.9375, 0.5, 0.9375, 0.5, 0.9375, 1.0, 0.9062, 1.0, 0.9062, 0.5, 0.9062, 0.5, 0.9062, 1.0, 0.875, 1.0, 0.875, 0.5, 0.875, 0.5, 0.875, 1.0, 0.8438, 1.0, 0.8438, 0.5, 0.8438, 0.5, 0.8438, 1.0, 0.8125, 1.0, 0.8125, 0.5, 0.8125, 0.5, 0.8125, 1.0, 0.7812, 1.0, 0.7812, 0.5, 0.7812, 0.5, 0.7812, 1.0, 0.75, 1.0, 0.75, 0.5, 0.75, 0.5, 0.75, 1.0, 0.7188, 1.0, 0.7188, 0.5, 0.7188, 0.5, 0.7188, 1.0, 0.6875, 1.0, 0.6875, 0.5, 0.6875, 0.5, 0.6875, 1.0, 0.6562, 1.0, 0.6562, 0.5, 0.6562, 0.5, 0.6562, 1.0, 0.625, 1.0, 0.625, 0.5, 0.625, 0.5, 0.625, 1.0, 0.5938, 1.0, 0.5938, 0.5, 0.5938, 0.5, 0.5938, 1.0, 0.5625, 1.0, 0.5625, 0.5, 0.5625, 0.5, 0.5625, 1.0, 0.5312, 1.0, 0.5312, 0.5, 0.5312, 0.5, 0.5312, 1.0, 0.5, 1.0, 0.5, 0.5, 0.5, 0.5, 0.5, 1.0, 0.4688, 1.0, 0.4688, 0.5, 0.4688, 0.5, 0.4688, 1.0, 0.4375, 1.0, 0.4375, 0.5, 0.4375, 0.5, 0.4375, 1.0, 0.4062, 1.0, 0.4062, 0.5, 0.4062, 0.5, 0.4062, 1.0, 0.375, 1.0, 0.375, 0.5, 0.375, 0.5, 0.375, 1.0, 0.3438, 1.0, 0.3438, 0.5, 0.3438, 0.5, 0.3438, 1.0, 0.3125, 1.0, 0.3125, 0.5, 0.3125, 0.5, 0.3125, 1.0, 0.2812, 1.0, 0.2812, 0.5, 0.2812, 0.5, 0.2812, 1.0, 0.25, 1.0, 0.25, 0.5, 0.25, 0.5, 0.25, 1.0, 0.2188, 1.0, 0.2188, 0.5, 0.2188, 0.5, 0.2188, 1.0, 0.1875, 1.0, 0.1875, 0.5, 0.1875, 0.5, 0.1875, 1.0, 0.1562, 1.0, 0.1562, 0.5, 0.1562, 0.5, 0.1562, 1.0, 0.125, 1.0, 0.125, 0.5, 0.125, 0.5, 0.125, 1.0, 0.09375, 1.0, 0.09375, 0.5, 0.09375, 0.5, 0.09375, 1.0, 0.0625, 1.0, 0.0625, 0.5, 0.2968, 0.4854, 0.25, 0.49, 0.2032, 0.4854, 0.1582, 0.4717, 0.1167, 0.4496, 0.08029, 0.4197, 0.05045, 0.3833, 0.02827, 0.3418, 0.01461, 0.2968, 0.01, 0.25, 0.01461, 0.2032, 0.02827, 0.1582, 0.05045, 0.1167, 0.08029, 0.08029, 0.1167, 0.05045, 0.1582, 0.02827, 0.2032, 0.01461, 0.25, 0.01, 0.2968, 0.01461, 0.3418, 0.02827, 0.3833, 0.05045, 0.4197, 0.08029, 0.4496, 0.1167, 0.4717, 0.1582, 0.4854, 0.2032, 0.49, 0.25, 0.4854, 0.2968, 0.4717, 0.3418, 0.4496, 0.3833, 0.4197, 0.4197, 0.3833, 0.4496, 0.3418, 0.4717, 0.0625, 0.5, 0.0625, 1.0, 0.03125, 1.0, 0.03125, 0.5, 0.03125, 0.5, 0.03125, 1.0, 0.0, 1.0, 0.0, 0.5, 0.75, 0.49, 0.7968, 0.4854, 0.8418, 0.4717, 0.8833, 0.4496, 0.9197, 0.4197, 0.9496, 0.3833, 0.9717, 0.3418, 0.9854, 0.2968, 0.99, 0.25, 0.9854, 0.2032, 0.9717, 0.1582, 0.9496, 0.1167, 0.9197, 0.08029, 0.8833, 0.05045, 0.8418, 0.02827, 0.7968, 0.01461, 0.75, 0.01, 0.7032, 0.01461, 0.6582, 0.02827, 0.6167, 0.05045, 0.5803, 0.08029, 0.5504, 0.1167, 0.5283, 0.1582, 0.5146, 0.2032, 0.51, 0.25, 0.5146, 0.2968, 0.5283, 0.3418, 0.5504, 0.3833, 0.5803, 0.4197, 0.6167, 0.4496, 0.6582, 0.4717, 0.7032, 0.4854])
me_cube_001.materials.append(mat_material_001)
me_cube_001.use_remesh_fix_poles = True
me_cube_001.use_remesh_preserve_attributes = False
me_cube_001.update()

# ---- objects
ob_cube = bpy.data.objects.new('Cube', me_cube_001)

# ---- transforms, parenting, visibility, modifiers, constraints
ob_cube.location = (0.0, 0.0, 0.0)
ob_cube.rotation_euler = (1.571, 0.0, 0.0)

# ---- collection membership
col_collection.objects.link(ob_cube)

# ---- scene / render settings (as saved in the file)
scene.frame_start = 1; scene.frame_end = 250; scene.frame_set(1)
scene.render.engine = 'BLENDER_EEVEE_NEXT'
scene.cycles.sampling_pattern = 'TABULATED_SOBOL'
scene.cycles.use_light_tree = False
scene.view_settings.view_transform = 'Filmic'
bpy.context.view_layer.update()

# ---- added for rendering (the .blend has no active camera and no usable light): camera, sun
cam_auto = bpy.data.cameras.new('AutoCamera')
cam_auto.lens = 50.0
cam_auto.sensor_width = 36.0
cam_auto.clip_end = 1000.0
ob_auto_camera = bpy.data.objects.new('AutoCamera', cam_auto)
scene.collection.objects.link(ob_auto_camera)
ob_auto_camera.location = (2.71457, -3.25748, 2.76538)
ob_auto_camera.rotation_euler = (1.09748, -7.21219e-08, 0.694738)
scene.camera = ob_auto_camera
light_auto_sun = bpy.data.lights.new('AutoSun', 'SUN')
light_auto_sun.energy = 3.0
light_auto_sun.angle = 0.0523599
ob_auto_sun = bpy.data.objects.new('AutoSun', light_auto_sun)
scene.collection.objects.link(ob_auto_sun)
ob_auto_sun.rotation_euler = (0.872665, 0.174533, 0.523599)
bpy.context.view_layer.update()
